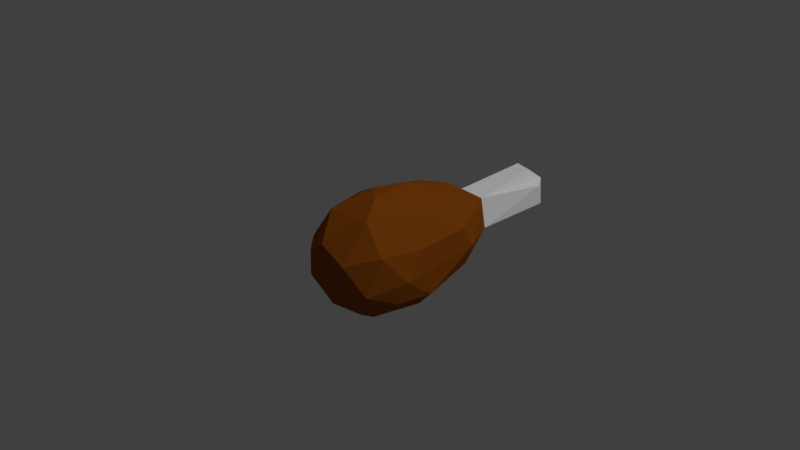 # Source: leg.blend  (saved by Blender 2.77.0; exported with 4.5.12 LTS)
import bpy
from mathutils import Matrix  # noqa: F401  (used for matrix-valued properties, if any)

bpy.ops.wm.read_factory_settings(use_empty=True)
scene = bpy.context.scene
scene.name = 'Scene'

# ---- collections
col_collection_1 = bpy.data.collections.new('Collection 1'); scene.collection.children.link(col_collection_1)

# ---- materials (node trees are filled in below, after node groups)
mat_turkeymeat = bpy.data.materials.new('TurkeyMeat')
mat_turkeymeat.alpha_threshold = 0.0
mat_turkeymeat.roughness = 0.5
mat_turkeymeat.line_color = (0.0, 0.0, 0.0, 1.0)
mat_turkeybone = bpy.data.materials.new('TurkeyBone')
mat_turkeybone.alpha_threshold = 0.0
mat_turkeybone.roughness = 0.5

# ---- material node trees
mat_turkeymeat.use_nodes = True; mat_turkeymeat.node_tree.nodes.clear()
_N = mat_turkeymeat.node_tree.nodes; _L = mat_turkeymeat.node_tree.links
n0 = _N.new('ShaderNodeOutputMaterial'); n0.name = 'Material Output'; n0.location = (300, 300)
n1 = _N.new('ShaderNodeBsdfDiffuse'); n1.name = 'Diffuse BSDF'; n1.location = (10, 300)
n1.inputs[0].default_value = (0.2957, 0.07819, 0.006145, 1.0)
_L.new(n1.outputs[0], n0.inputs[0])
n0.is_active_output = True
mat_turkeybone.use_nodes = True; mat_turkeybone.node_tree.nodes.clear()
_N = mat_turkeybone.node_tree.nodes; _L = mat_turkeybone.node_tree.links
n0 = _N.new('ShaderNodeOutputMaterial'); n0.name = 'Material Output'; n0.location = (300, 300)
n1 = _N.new('ShaderNodeBsdfDiffuse'); n1.name = 'Diffuse BSDF'; n1.location = (10, 300)
n1.inputs[0].default_value = (1.0, 1.0, 1.0, 1.0)
_L.new(n1.outputs[0], n0.inputs[0])
n0.is_active_output = True

# ---- world
world_world = bpy.data.worlds.new('World'); scene.world = world_world
world_world.color = (0.05088, 0.05088, 0.05088)
world_world.use_sun_shadow = False
world_world.sun_shadow_jitter_overblur = 0.0
world_world.cycles.sampling_method = 'MANUAL'

# ---- cameras
cam_camera = bpy.data.cameras.new('Camera')
cam_camera.clip_end = 100.0
cam_camera.lens = 35.0
cam_camera.sensor_width = 32.0
cam_camera.sensor_height = 18.0
cam_camera.ortho_scale = 7.314
cam_camera.dof.focus_distance = 0.0

# ---- lights
light_lamp = bpy.data.lights.new('Lamp', 'SUN')
light_lamp.transmission_factor = 0.0
light_lamp.cutoff_distance = 30.0
light_lamp.angle = 0.1993
light_lamp.energy = 1.0
light_lamp.shadow_buffer_clip_start = 1.001
light_lamp.shadow_soft_size = 0.1
light_lamp.shadow_cascade_max_distance = 1000.0

# ---- meshes
me_sphere_021 = bpy.data.meshes.new('Sphere.021')
me_sphere_021.from_pydata([(-1.029, 0.3148, 0.03601), (-0.7369, 0.3692, 0.7092), (-0.8529, 1.251, -0.2344), (-0.7262, 1.365, 0.367), (-0.4357, 2.116, 0.1655), (-0.4249, 1.376, 0.7007), (-0.166, 2.165, 0.3794), (-0.2247, 0.5023, -0.9866), (-0.2771, 2.179, -0.3058), (-0.02739, 0.796, 0.9646), (-0.01347, 1.684, 0.6902), (-0.2129, 1.528, -0.7552), (0.1874, 0.4847, -0.9893), (0.4073, 1.168, 0.7926), (0.1634, 2.098, -0.4291), (0.2552, 2.2, 0.3315), (0.3848, 2.164, -0.1664), (0.8314, 1.377, -0.03388), (0.5429, 1.533, -0.5355), (0.8258, 1.161, 0.3358), (0.8824, 0.3813, -0.5032), (0.6641, 0.4305, 0.7749), (0.9355, 0.08262, 0.3852), (0.4814, 0.51, -0.9043), (0.7565, -0.509, 0.4002), (0.982, -0.1891, -0.04079), (0.4896, -0.4658, -0.7251), (0.3604, -0.9244, 0.26), (0.6551, -0.7339, -0.2205), (0.07686, -0.3581, -0.9248), (0.07954, -0.9135, -0.4698), (0.3632, -0.4342, 0.8315), (-0.1012, -0.9187, 0.4725), (-0.4279, -0.8915, 0.2481), (0.1116, -0.06268, 0.9899), (-0.5621, -0.8131, -0.263), (-0.4516, -0.4332, 0.7835), (-0.4788, -0.5748, -0.6832), (-0.8772, -0.4855, 0.1824), (-0.4467, -0.09911, -0.8827), (0.1605, 3.567, 0.4126), (0.4021, 3.565, 0.1786), (-0.3747, 3.64, 0.1867), (-0.4208, 3.63, -0.1675), (-0.1518, 3.627, 0.4277), (-0.1876, 3.702, -0.3658), (0.2469, 3.754, -0.2419), (0.1484, 3.626, -0.4331), (0.2575, 3.784, 0.2266), (0.4257, 3.606, -0.1656), (-0.8528, 0.2326, -0.591), (0.8489, -0.2824, -0.4168), (-0.2355, 0.2768, 0.9864), (-0.0362, 3.915, -0.001748)], [], [(0, 2, 50), (7, 39, 50), (1, 3, 0), (3, 2, 0), (2, 3, 4), (52, 5, 1), (11, 50, 2), (2, 8, 11), (6, 5, 10), (42, 43, 4), (43, 45, 8), (49, 41, 16), (40, 44, 6), (44, 42, 6), (8, 14, 11), (5, 9, 10), (41, 15, 16), (42, 4, 6), (13, 10, 9), (41, 48, 15), (14, 16, 18), (12, 11, 23), (15, 17, 16), (19, 15, 13), (9, 34, 13), (21, 19, 13), (9, 52, 34), (22, 19, 21), (25, 17, 19), (51, 20, 25), (20, 51, 26), (22, 21, 31), (31, 24, 22), (34, 31, 21), (29, 23, 26), (28, 51, 25), (28, 24, 27), (24, 31, 27), (29, 7, 12), (29, 26, 30), (27, 32, 30), (32, 33, 35), (31, 36, 32), (33, 36, 38), (35, 33, 38), (34, 52, 36), (38, 50, 35), (36, 52, 1), (37, 35, 50), (1, 38, 36), (0, 50, 38), (47, 46, 16), (16, 14, 47), (43, 8, 4), (43, 53, 45), (44, 53, 42), (45, 53, 47), (48, 53, 44), (47, 53, 46), (48, 41, 49), (3, 1, 5), (11, 7, 50), (52, 9, 5), (4, 3, 5), (4, 8, 2), (6, 4, 5), (45, 47, 14), (15, 40, 6), (15, 6, 10), (7, 11, 12), (48, 40, 15), (46, 49, 16), (14, 18, 11), (15, 10, 13), (23, 11, 18), (18, 16, 17), (19, 17, 15), (13, 34, 21), (20, 18, 17), (18, 20, 23), (22, 25, 19), (17, 25, 20), (23, 20, 26), (25, 22, 24), (51, 28, 26), (29, 12, 23), (28, 25, 24), (30, 26, 28), (28, 27, 30), (31, 32, 27), (30, 32, 35), (31, 34, 36), (37, 29, 30), (39, 29, 37), (37, 30, 35), (36, 33, 32), (7, 29, 39), (37, 50, 39), (38, 1, 0), (8, 45, 14), (42, 53, 43), (40, 48, 44), (46, 53, 48), (49, 46, 48)])
me_sphere_021.polygons.foreach_set('material_index', [0, 0, 0, 0, 0, 0, 0, 0, 0, 1, 1, 1, 1, 1, 0, 0, 1, 1, 0, 1, 0, 0, 0, 0, 0, 0, 0, 0, 0, 0, 0, 0, 0, 0, 0, 0, 0, 0, 0, 0, 0, 0, 0, 0, 0, 0, 0, 0, 0, 0, 0, 1, 1, 1, 1, 1, 1, 1, 1, 1, 0, 0, 0, 0, 0, 0, 1, 1, 0, 0, 1, 1, 0, 0, 0, 0, 0, 0, 0, 0, 0, 0, 0, 0, 0, 0, 0, 0, 0, 0, 0, 0, 0, 0, 0, 0, 0, 0, 0, 1, 1, 1, 1, 1])
me_sphere_021.materials.append(mat_turkeymeat)
me_sphere_021.materials.append(mat_turkeybone)
me_sphere_021.use_remesh_preserve_volume = False
me_sphere_021.use_remesh_preserve_attributes = False
me_sphere_021.use_mirror_vertex_groups = False
me_sphere_021.update()

# ---- objects
ob_lamp = bpy.data.objects.new('Lamp', light_lamp)
ob_camera = bpy.data.objects.new('Camera', cam_camera)
ob_sphere_021 = bpy.data.objects.new('Sphere.021', me_sphere_021)

# ---- transforms, parenting, visibility, modifiers, constraints
ob_lamp.location = (4.076, 1.005, 5.904)
ob_lamp.rotation_euler = (0.6503, 0.05522, 1.866)
ob_lamp.lock_rotations_4d = False
ob_lamp.empty_display_type = 'ARROWS'
ob_lamp.color = (0.0, 0.0, 0.0, 0.0)
ob_lamp.lineart.crease_threshold = 0.0
ob_camera.location = (7.481, -6.508, 5.344)
ob_camera.rotation_euler = (1.109, 0.01082, 0.8149)
ob_camera.lock_rotations_4d = False
ob_camera.empty_display_type = 'ARROWS'
ob_camera.color = (0.0, 0.0, 0.0, 0.0)
ob_camera.display_type = 'WIRE'
ob_camera.lineart.crease_threshold = 0.0
ob_sphere_021.location = (0.0, 0.0, 0.0)
ob_sphere_021.scale = (0.826, 0.826, 0.826)
ob_sphere_021.lineart.crease_threshold = 0.0

# ---- collection membership
col_collection_1.objects.link(ob_lamp)
col_collection_1.objects.link(ob_camera)
col_collection_1.objects.link(ob_sphere_021)

# ---- scene / render settings (as saved in the file)
scene.camera = ob_camera
scene.frame_start = 1; scene.frame_end = 250; scene.frame_set(1)
scene.render.engine = 'CYCLES'
scene.render.resolution_percentage = 50
scene.render.dither_intensity = 0.0
scene.cycles.use_denoising = False
scene.cycles.samples = 128
scene.cycles.sampling_pattern = 'TABULATED_SOBOL'
scene.cycles.light_sampling_threshold = 0.0
scene.cycles.use_adaptive_sampling = False
scene.cycles.use_light_tree = False
scene.cycles.blur_glossy = 0.0
scene.cycles.sample_clamp_indirect = 0.0
scene.view_settings.view_transform = 'Standard'
bpy.context.view_layer.update()
